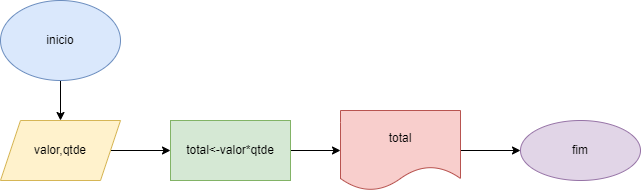

The diagram above was exported from draw.io. Its source (the exported page's mxGraphModel, read from the mxfile embedded in the PNG):
<mxGraphModel dx="1422" dy="794" grid="1" gridSize="10" guides="1" tooltips="1" connect="1" arrows="1" fold="1" page="1" pageScale="1" pageWidth="827" pageHeight="1169" math="0" shadow="0">
  <root>
    <mxCell id="0" />
    <mxCell id="1" parent="0" />
    <mxCell id="cG1mjyKXA4Fp5i55BPvs-3" value="" style="edgeStyle=orthogonalEdgeStyle;rounded=0;orthogonalLoop=1;jettySize=auto;html=1;" edge="1" parent="1" source="cG1mjyKXA4Fp5i55BPvs-1" target="cG1mjyKXA4Fp5i55BPvs-2">
      <mxGeometry relative="1" as="geometry" />
    </mxCell>
    <mxCell id="cG1mjyKXA4Fp5i55BPvs-1" value="inicio" style="ellipse;whiteSpace=wrap;html=1;fillColor=#dae8fc;strokeColor=#6c8ebf;" vertex="1" parent="1">
      <mxGeometry x="40" y="120" width="120" height="80" as="geometry" />
    </mxCell>
    <mxCell id="cG1mjyKXA4Fp5i55BPvs-5" value="" style="edgeStyle=orthogonalEdgeStyle;rounded=0;orthogonalLoop=1;jettySize=auto;html=1;" edge="1" parent="1" source="cG1mjyKXA4Fp5i55BPvs-2" target="cG1mjyKXA4Fp5i55BPvs-4">
      <mxGeometry relative="1" as="geometry" />
    </mxCell>
    <mxCell id="cG1mjyKXA4Fp5i55BPvs-2" value="valor,qtde" style="shape=parallelogram;perimeter=parallelogramPerimeter;whiteSpace=wrap;html=1;fixedSize=1;fillColor=#fff2cc;strokeColor=#d6b656;" vertex="1" parent="1">
      <mxGeometry x="40" y="240" width="120" height="60" as="geometry" />
    </mxCell>
    <mxCell id="cG1mjyKXA4Fp5i55BPvs-7" value="" style="edgeStyle=orthogonalEdgeStyle;rounded=0;orthogonalLoop=1;jettySize=auto;html=1;" edge="1" parent="1" source="cG1mjyKXA4Fp5i55BPvs-4" target="cG1mjyKXA4Fp5i55BPvs-9">
      <mxGeometry relative="1" as="geometry">
        <mxPoint x="360" y="270" as="targetPoint" />
      </mxGeometry>
    </mxCell>
    <mxCell id="cG1mjyKXA4Fp5i55BPvs-4" value="total&amp;lt;-valor*qtde" style="whiteSpace=wrap;html=1;fillColor=#d5e8d4;strokeColor=#82b366;" vertex="1" parent="1">
      <mxGeometry x="210" y="240" width="120" height="60" as="geometry" />
    </mxCell>
    <mxCell id="cG1mjyKXA4Fp5i55BPvs-11" value="" style="edgeStyle=orthogonalEdgeStyle;rounded=0;orthogonalLoop=1;jettySize=auto;html=1;" edge="1" parent="1" source="cG1mjyKXA4Fp5i55BPvs-9" target="cG1mjyKXA4Fp5i55BPvs-10">
      <mxGeometry relative="1" as="geometry" />
    </mxCell>
    <mxCell id="cG1mjyKXA4Fp5i55BPvs-9" value="total" style="shape=document;whiteSpace=wrap;html=1;boundedLbl=1;fillColor=#f8cecc;strokeColor=#b85450;" vertex="1" parent="1">
      <mxGeometry x="380" y="230" width="120" height="80" as="geometry" />
    </mxCell>
    <mxCell id="cG1mjyKXA4Fp5i55BPvs-10" value="fim" style="ellipse;whiteSpace=wrap;html=1;fillColor=#e1d5e7;strokeColor=#9673a6;" vertex="1" parent="1">
      <mxGeometry x="560" y="240" width="120" height="60" as="geometry" />
    </mxCell>
  </root>
</mxGraphModel>